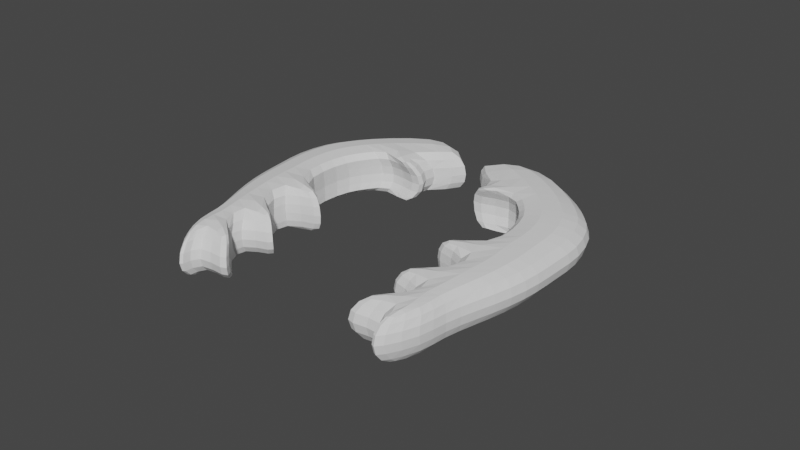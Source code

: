 # Source: parts_option_f1_stagbeetle.blend  (saved by Blender 3.4.6; exported with 4.5.12 LTS)
import bpy
from mathutils import Matrix  # noqa: F401  (used for matrix-valued properties, if any)

bpy.ops.wm.read_factory_settings(use_empty=True)
scene = bpy.context.scene
scene.name = 'Scene'

# ---- collections
col_collection = bpy.data.collections.new('Collection'); scene.collection.children.link(col_collection)

# ---- world
world_world = bpy.data.worlds.new('World'); scene.world = world_world
world_world.use_nodes = True; world_world.node_tree.nodes.clear()
_N = world_world.node_tree.nodes; _L = world_world.node_tree.links
n0 = _N.new('ShaderNodeOutputWorld'); n0.name = 'World Output'; n0.location = (300, 300)
n1 = _N.new('ShaderNodeBackground'); n1.name = 'Background'; n1.location = (10, 300)
n1.inputs[0].default_value = (0.05088, 0.05088, 0.05088, 1.0)
_L.new(n1.outputs[0], n0.inputs[0])
n0.is_active_output = True
world_world.color = (0.05088, 0.05088, 0.05088)
world_world.use_sun_shadow = False
world_world.sun_shadow_jitter_overblur = 0.0

# ---- meshes
me_x = bpy.data.meshes.new('立方体')
me_x.from_pydata([(-0.9971, -1.0, -1.524), (-1.0, -1.0, 1.0), (-0.9971, 1.0, -1.524), (-1.0, 1.0, 1.0), (2.72, -1.0, 2.402), (2.729, -1.0, 2.786), (2.72, 1.0, 2.402), (2.729, 1.0, 2.786), (0.8174, 1.0, -3.462), (0.7714, 1.0, -1.116), (0.8174, -1.0, -3.462), (0.7714, -1.0, -1.116), (-0.07849, 1.0, -3.541), (-0.08044, -1.0, -1.191), (-0.08044, 1.0, -1.191), (-0.07849, -1.0, -3.541), (2.006, 1.0, 1.465), (1.971, -1.0, -0.3199), (1.971, 1.0, -0.3199), (2.006, -1.0, 1.465), (2.483, 1.0, 2.21), (2.477, -1.0, 1.171), (2.477, 1.0, 1.171), (2.483, -1.0, 2.21), (1.391, 1.0, -2.193), (1.378, -1.0, 0.06832), (1.378, 1.0, 0.06832), (1.391, -1.0, -2.193), (0.4026, 1.0, -1.52), (0.4045, -1.0, -3.87), (0.4045, 1.0, -3.87), (0.4026, -1.0, -1.52), (-0.6084, 1.0, -2.691), (-0.3616, -1.0, -0.5459), (-0.3616, 1.0, -0.5459), (-0.6084, -1.0, -2.691), (1.098, 1.0, -2.797), (1.096, -1.0, -0.3387), (1.096, 1.0, -0.3387), (1.098, -1.0, -2.797), (0.163, 1.0, -3.705), (0.1611, -1.0, -1.356), (0.1611, 1.0, -1.356), (0.163, -1.0, -3.705), (1.691, 1.0, 0.9237), (1.692, -1.0, -1.36), (1.692, 1.0, -1.36), (1.691, -1.0, 0.9237), (2.239, 1.0, 0.6583), (2.242, -1.0, 2.178), (2.242, 1.0, 2.178), (2.239, -1.0, 0.6583), (2.294, 1.0, 3.579), (2.397, 1.0, 3.599), (2.397, -1.0, 3.599), (2.294, -1.0, 3.579), (1.722, 1.0, 2.338), (1.781, 1.0, 2.565), (1.781, -1.0, 2.565), (1.722, -1.0, 2.338), (1.059, 1.0, 1.174), (1.131, 1.0, 1.38), (1.131, -1.0, 1.38), (1.059, -1.0, 1.174), (-0.207, 1.0, 0.4928), (-0.1114, 1.0, 0.2316), (-0.1114, -1.0, 0.2316), (-0.207, -1.0, 0.4928), (-1.044, -0.3053, -1.734), (-1.086, -0.3053, 1.624), (2.906, -0.3053, 2.81), (2.911, -0.3053, 3.319), (0.7452, -0.3053, -1.396), (0.8336, -0.3053, -4.527), (-0.1834, -0.3053, -4.414), (-0.2219, -0.3053, -1.289), (2.108, -0.3053, 1.737), (2.097, -0.3053, -0.628), (2.639, -0.3053, 2.613), (2.649, -0.3053, 1.232), (1.466, -0.3053, -2.978), (1.416, -0.3053, 0.03233), (0.3322, -0.3053, -1.844), (0.3706, -0.3053, -4.969), (-0.7989, -0.3053, -3.156), (-0.5514, -0.3053, -0.3623), (1.143, -0.3053, -3.711), (1.102, -0.3053, -0.4405), (0.0936, -0.3053, -4.691), (0.05517, -0.3053, -1.566), (1.759, -0.3053, 1.094), (1.796, -0.3053, -1.944), (2.386, -0.3053, 0.6079), (2.366, -0.3053, 2.628), (2.521, -0.3053, 4.481), (2.404, -0.3053, 4.479), (1.836, -0.3053, 3.255), (1.772, -0.3053, 2.968), (1.116, -0.3053, 1.837), (1.037, -0.3053, 1.58), (-0.279, -0.3053, 0.6111), (-0.3916, -0.3053, 0.9817), (-1.086, 0.5, 1.624), (2.906, 0.5, 2.81), (-1.044, 0.5, -1.734), (2.911, 0.5, 3.319), (0.7452, 0.5, -1.396), (0.8336, 0.5, -4.527), (-0.1834, 0.5, -4.414), (-0.2219, 0.5, -1.289), (2.108, 0.5, 1.737), (2.097, 0.5, -0.628), (2.639, 0.5, 2.613), (2.649, 0.5, 1.232), (1.466, 0.5, -2.978), (1.416, 0.5, 0.03233), (0.3322, 0.5, -1.844), (0.3706, 0.5, -4.969), (-0.7989, 0.5, -3.156), (-0.5514, 0.5, -0.3623), (1.143, 0.5, -3.711), (1.102, 0.5, -0.4405), (0.0936, 0.5, -4.691), (0.05517, 0.5, -1.566), (1.759, 0.5, 1.094), (1.796, 0.5, -1.944), (2.386, 0.5, 0.6079), (2.366, 0.5, 2.628), (2.521, 0.5, 4.481), (2.404, 0.5, 4.479), (1.836, 0.5, 3.255), (1.772, 0.5, 2.968), (1.116, 0.5, 1.837), (1.037, 0.5, 1.58), (-0.279, 0.5, 0.6111), (-0.3916, 0.5, 0.9817)], [], [(104, 102, 3, 2), (22, 20, 7, 6), (70, 71, 5, 4), (35, 33, 1, 0), (79, 70, 4, 21), (85, 69, 1, 33), (87, 72, 11, 37), (83, 73, 10, 29), (39, 37, 11, 10), (30, 28, 9, 8), (32, 34, 14, 12), (84, 74, 15, 35), (89, 75, 13, 41), (43, 41, 13, 15), (51, 49, 19, 17), (93, 76, 19, 49), (91, 77, 17, 45), (46, 44, 16, 18), (71, 78, 23, 5), (4, 5, 23, 21), (92, 79, 21, 51), (48, 50, 20, 22), (36, 38, 26, 24), (86, 80, 27, 39), (45, 47, 25, 27), (90, 81, 25, 47), (10, 11, 31, 29), (72, 82, 31, 11), (40, 42, 28, 30), (88, 83, 29, 43), (68, 84, 35, 0), (2, 3, 34, 32), (33, 13, 66, 67), (15, 13, 33, 35), (73, 86, 39, 10), (8, 9, 38, 36), (27, 25, 37, 39), (26, 38, 60, 61), (74, 88, 43, 15), (12, 14, 42, 40), (29, 31, 41, 43), (82, 89, 41, 31), (16, 44, 56, 57), (17, 19, 47, 45), (24, 26, 44, 46), (80, 91, 45, 27), (18, 16, 50, 48), (77, 92, 51, 17), (112, 20, 53, 128), (21, 23, 49, 51), (94, 95, 55, 54), (49, 23, 54, 55), (20, 50, 52, 53), (93, 49, 55, 95), (96, 97, 59, 58), (110, 16, 57, 130), (90, 47, 59, 97), (47, 19, 58, 59), (98, 99, 63, 62), (87, 37, 63, 99), (115, 26, 61, 132), (37, 25, 62, 63), (100, 101, 67, 66), (109, 14, 65, 134), (14, 34, 64, 65), (85, 33, 67, 101), (119, 85, 101, 135), (13, 75, 100, 66), (134, 135, 101, 100), (25, 81, 98, 62), (121, 87, 99, 133), (132, 133, 99, 98), (124, 90, 97, 131), (19, 76, 96, 58), (130, 131, 97, 96), (127, 93, 95, 129), (128, 129, 95, 94), (23, 78, 94, 54), (111, 126, 92, 77), (114, 125, 91, 80), (116, 123, 89, 82), (108, 122, 88, 74), (107, 120, 86, 73), (104, 118, 84, 68), (122, 117, 83, 88), (106, 116, 82, 72), (124, 115, 81, 90), (120, 114, 80, 86), (126, 113, 79, 92), (105, 112, 78, 71), (125, 111, 77, 91), (127, 110, 76, 93), (123, 109, 75, 89), (118, 108, 74, 84), (117, 107, 73, 83), (121, 106, 72, 87), (119, 102, 69, 85), (113, 103, 70, 79), (103, 105, 71, 70), (0, 1, 69, 68), (6, 7, 105, 103), (22, 6, 103, 113), (34, 3, 102, 119), (38, 9, 106, 121), (30, 8, 107, 117), (32, 12, 108, 118), (42, 14, 109, 123), (50, 16, 110, 127), (46, 18, 111, 125), (7, 20, 112, 105), (48, 22, 113, 126), (36, 24, 114, 120), (44, 26, 115, 124), (9, 28, 116, 106), (40, 30, 117, 122), (2, 32, 118, 104), (8, 36, 120, 107), (12, 40, 122, 108), (28, 42, 123, 116), (24, 46, 125, 114), (18, 48, 126, 111), (53, 52, 129, 128), (50, 127, 129, 52), (57, 56, 131, 130), (44, 124, 131, 56), (61, 60, 133, 132), (38, 121, 133, 60), (65, 64, 135, 134), (34, 119, 135, 64), (75, 109, 134, 100), (81, 115, 132, 98), (76, 110, 130, 96), (78, 112, 128, 94), (68, 69, 102, 104)])
_uv = me_x.uv_layers.new(name='UVマップ')
_uv.uv.foreach_set('vector', [0.375, 0.1875, 0.625, 0.1875, 0.625, 0.25, 0.375, 0.25, 0.375, 0.4688, 0.625, 0.4688, 0.625, 0.5, 0.375, 0.5, 0.375, 0.625, 0.625, 0.625, 0.625, 0.75, 0.375, 0.75, 0.375, 0.9688, 0.625, 0.9688, 0.625, 1.0, 0.375, 1.0, 0.3438, 0.625, 0.375, 0.625, 0.375, 0.75, 0.3438, 0.75, 0.8438, 0.625, 0.875, 0.625, 0.875, 0.75, 0.8438, 0.75, 0.7344, 0.625, 0.75, 0.625, 0.75, 0.75, 0.7344, 0.75, 0.2188, 0.625, 0.25, 0.625, 0.25, 0.75, 0.2188, 0.75, 0.375, 0.8594, 0.625, 0.8594, 0.625, 0.875, 0.375, 0.875, 0.375, 0.3438, 0.625, 0.3438, 0.625, 0.375, 0.375, 0.375, 0.375, 0.2812, 0.625, 0.2812, 0.625, 0.3125, 0.375, 0.3125, 0.1562, 0.625, 0.1875, 0.625, 0.1875, 0.75, 0.1562, 0.75, 0.7969, 0.625, 0.8125, 0.625, 0.8125, 0.75, 0.7969, 0.75, 0.375, 0.9219, 0.625, 0.9219, 0.625, 0.9375, 0.375, 0.9375, 0.375, 0.7969, 0.625, 0.7969, 0.625, 0.8125, 0.375, 0.8125, 0.6719, 0.625, 0.6875, 0.625, 0.6875, 0.75, 0.6719, 0.75, 0.2969, 0.625, 0.3125, 0.625, 0.3125, 0.75, 0.2969, 0.75, 0.375, 0.4219, 0.625, 0.4219, 0.625, 0.4375, 0.375, 0.4375, 0.625, 0.625, 0.6562, 0.625, 0.6562, 0.75, 0.625, 0.75, 0.375, 0.75, 0.625, 0.75, 0.625, 0.7812, 0.375, 0.7812, 0.3281, 0.625, 0.3438, 0.625, 0.3438, 0.75, 0.3281, 0.75, 0.375, 0.4531, 0.625, 0.4531, 0.625, 0.4688, 0.375, 0.4688, 0.375, 0.3906, 0.625, 0.3906, 0.625, 0.4062, 0.375, 0.4062, 0.2656, 0.625, 0.2812, 0.625, 0.2812, 0.75, 0.2656, 0.75, 0.375, 0.8281, 0.625, 0.8281, 0.625, 0.8438, 0.375, 0.8438, 0.7031, 0.625, 0.7188, 0.625, 0.7188, 0.75, 0.7031, 0.75, 0.375, 0.875, 0.625, 0.875, 0.625, 0.9062, 0.375, 0.9062, 0.75, 0.625, 0.7813, 0.625, 0.7812, 0.75, 0.75, 0.75, 0.375, 0.3281, 0.625, 0.3281, 0.625, 0.3438, 0.375, 0.3438, 0.2031, 0.625, 0.2188, 0.625, 0.2188, 0.75, 0.2031, 0.75, 0.125, 0.625, 0.1562, 0.625, 0.1562, 0.75, 0.125, 0.75, 0.375, 0.25, 0.625, 0.25, 0.625, 0.2812, 0.375, 0.2812, 0.625, 0.9688, 0.625, 0.9375, 0.625, 0.9375, 0.625, 0.9688, 0.375, 0.9375, 0.625, 0.9375, 0.625, 0.9688, 0.375, 0.9688, 0.25, 0.625, 0.2656, 0.625, 0.2656, 0.75, 0.25, 0.75, 0.375, 0.375, 0.625, 0.375, 0.625, 0.3906, 0.375, 0.3906, 0.375, 0.8438, 0.625, 0.8438, 0.625, 0.8594, 0.375, 0.8594, 0.625, 0.4062, 0.625, 0.3906, 0.625, 0.3906, 0.625, 0.4062, 0.1875, 0.625, 0.2031, 0.625, 0.2031, 0.75, 0.1875, 0.75, 0.375, 0.3125, 0.625, 0.3125, 0.625, 0.3281, 0.375, 0.3281, 0.375, 0.9062, 0.625, 0.9062, 0.625, 0.9219, 0.375, 0.9219, 0.7813, 0.625, 0.7969, 0.625, 0.7969, 0.75, 0.7812, 0.75, 0.625, 0.4375, 0.625, 0.4219, 0.625, 0.4219, 0.625, 0.4375, 0.375, 0.8125, 0.625, 0.8125, 0.625, 0.8281, 0.375, 0.8281, 0.375, 0.4062, 0.625, 0.4062, 0.625, 0.4219, 0.375, 0.4219, 0.2812, 0.625, 0.2969, 0.625, 0.2969, 0.75, 0.2812, 0.75, 0.375, 0.4375, 0.625, 0.4375, 0.625, 0.4531, 0.375, 0.4531, 0.3125, 0.625, 0.3281, 0.625, 0.3281, 0.75, 0.3125, 0.75, 0.6562, 0.5625, 0.6562, 0.5, 0.6562, 0.5, 0.6562, 0.5625, 0.375, 0.7812, 0.625, 0.7812, 0.625, 0.7969, 0.375, 0.7969, 0.6562, 0.625, 0.6719, 0.625, 0.6719, 0.75, 0.6562, 0.75, 0.625, 0.7969, 0.625, 0.7812, 0.625, 0.7812, 0.625, 0.7969, 0.625, 0.4688, 0.625, 0.4531, 0.625, 0.4531, 0.625, 0.4688, 0.6719, 0.625, 0.6719, 0.75, 0.6719, 0.75, 0.6719, 0.625, 0.6875, 0.625, 0.7031, 0.625, 0.7031, 0.75, 0.6875, 0.75, 0.6875, 0.5625, 0.6875, 0.5, 0.6875, 0.5, 0.6875, 0.5625, 0.7031, 0.625, 0.7031, 0.75, 0.7031, 0.75, 0.7031, 0.625, 0.625, 0.8281, 0.625, 0.8125, 0.625, 0.8125, 0.625, 0.8281, 0.7188, 0.625, 0.7344, 0.625, 0.7344, 0.75, 0.7188, 0.75, 0.7344, 0.625, 0.7344, 0.75, 0.7344, 0.75, 0.7344, 0.625, 0.7188, 0.5625, 0.7188, 0.5, 0.7188, 0.5, 0.7188, 0.5625, 0.625, 0.8594, 0.625, 0.8438, 0.625, 0.8438, 0.625, 0.8594, 0.8125, 0.625, 0.8438, 0.625, 0.8438, 0.75, 0.8125, 0.75, 0.8125, 0.5625, 0.8125, 0.5, 0.8125, 0.5, 0.8125, 0.5625, 0.625, 0.3125, 0.625, 0.2812, 0.625, 0.2812, 0.625, 0.3125, 0.8438, 0.625, 0.8438, 0.75, 0.8438, 0.75, 0.8438, 0.625, 0.8438, 0.5625, 0.8438, 0.625, 0.8438, 0.625, 0.8438, 0.5625, 0.8125, 0.75, 0.8125, 0.625, 0.8125, 0.625, 0.8125, 0.75, 0.8125, 0.5625, 0.8438, 0.5625, 0.8438, 0.625, 0.8125, 0.625, 0.7188, 0.75, 0.7188, 0.625, 0.7188, 0.625, 0.7188, 0.75, 0.7344, 0.5625, 0.7344, 0.625, 0.7344, 0.625, 0.7344, 0.5625, 0.7188, 0.5625, 0.7344, 0.5625, 0.7344, 0.625, 0.7188, 0.625, 0.7031, 0.5625, 0.7031, 0.625, 0.7031, 0.625, 0.7031, 0.5625, 0.6875, 0.75, 0.6875, 0.625, 0.6875, 0.625, 0.6875, 0.75, 0.6875, 0.5625, 0.7031, 0.5625, 0.7031, 0.625, 0.6875, 0.625, 0.6719, 0.5625, 0.6719, 0.625, 0.6719, 0.625, 0.6719, 0.5625, 0.6562, 0.5625, 0.6719, 0.5625, 0.6719, 0.625, 0.6562, 0.625, 0.6562, 0.75, 0.6562, 0.625, 0.6562, 0.625, 0.6562, 0.75, 0.3125, 0.5625, 0.3281, 0.5625, 0.3281, 0.625, 0.3125, 0.625, 0.2812, 0.5625, 0.2969, 0.5625, 0.2969, 0.625, 0.2812, 0.625, 0.7812, 0.5625, 0.7969, 0.5625, 0.7969, 0.625, 0.7813, 0.625, 0.1875, 0.5625, 0.2031, 0.5625, 0.2031, 0.625, 0.1875, 0.625, 0.25, 0.5625, 0.2656, 0.5625, 0.2656, 0.625, 0.25, 0.625, 0.125, 0.5625, 0.1562, 0.5625, 0.1562, 0.625, 0.125, 0.625, 0.2031, 0.5625, 0.2188, 0.5625, 0.2188, 0.625, 0.2031, 0.625, 0.75, 0.5625, 0.7812, 0.5625, 0.7813, 0.625, 0.75, 0.625, 0.7031, 0.5625, 0.7188, 0.5625, 0.7188, 0.625, 0.7031, 0.625, 0.2656, 0.5625, 0.2812, 0.5625, 0.2812, 0.625, 0.2656, 0.625, 0.3281, 0.5625, 0.3438, 0.5625, 0.3438, 0.625, 0.3281, 0.625, 0.625, 0.5625, 0.6562, 0.5625, 0.6562, 0.625, 0.625, 0.625, 0.2969, 0.5625, 0.3125, 0.5625, 0.3125, 0.625, 0.2969, 0.625, 0.6719, 0.5625, 0.6875, 0.5625, 0.6875, 0.625, 0.6719, 0.625, 0.7969, 0.5625, 0.8125, 0.5625, 0.8125, 0.625, 0.7969, 0.625, 0.1562, 0.5625, 0.1875, 0.5625, 0.1875, 0.625, 0.1562, 0.625, 0.2188, 0.5625, 0.25, 0.5625, 0.25, 0.625, 0.2188, 0.625, 0.7344, 0.5625, 0.75, 0.5625, 0.75, 0.625, 0.7344, 0.625, 0.8438, 0.5625, 0.875, 0.5625, 0.875, 0.625, 0.8438, 0.625, 0.3438, 0.5625, 0.375, 0.5625, 0.375, 0.625, 0.3438, 0.625, 0.375, 0.5625, 0.625, 0.5625, 0.625, 0.625, 0.375, 0.625, 0.375, 0.0, 0.625, 0.0, 0.625, 0.125, 0.375, 0.125, 0.375, 0.5, 0.625, 0.5, 0.625, 0.5625, 0.375, 0.5625, 0.3438, 0.5, 0.375, 0.5, 0.375, 0.5625, 0.3438, 0.5625, 0.8438, 0.5, 0.875, 0.5, 0.875, 0.5625, 0.8438, 0.5625, 0.7344, 0.5, 0.75, 0.5, 0.75, 0.5625, 0.7344, 0.5625, 0.2188, 0.5, 0.25, 0.5, 0.25, 0.5625, 0.2188, 0.5625, 0.1562, 0.5, 0.1875, 0.5, 0.1875, 0.5625, 0.1562, 0.5625, 0.7969, 0.5, 0.8125, 0.5, 0.8125, 0.5625, 0.7969, 0.5625, 0.6719, 0.5, 0.6875, 0.5, 0.6875, 0.5625, 0.6719, 0.5625, 0.2969, 0.5, 0.3125, 0.5, 0.3125, 0.5625, 0.2969, 0.5625, 0.625, 0.5, 0.6562, 0.5, 0.6562, 0.5625, 0.625, 0.5625, 0.3281, 0.5, 0.3438, 0.5, 0.3438, 0.5625, 0.3281, 0.5625, 0.2656, 0.5, 0.2812, 0.5, 0.2812, 0.5625, 0.2656, 0.5625, 0.7031, 0.5, 0.7188, 0.5, 0.7188, 0.5625, 0.7031, 0.5625, 0.75, 0.5, 0.7812, 0.5, 0.7812, 0.5625, 0.75, 0.5625, 0.2031, 0.5, 0.2188, 0.5, 0.2188, 0.5625, 0.2031, 0.5625, 0.125, 0.5, 0.1562, 0.5, 0.1562, 0.5625, 0.125, 0.5625, 0.25, 0.5, 0.2656, 0.5, 0.2656, 0.5625, 0.25, 0.5625, 0.1875, 0.5, 0.2031, 0.5, 0.2031, 0.5625, 0.1875, 0.5625, 0.7812, 0.5, 0.7969, 0.5, 0.7969, 0.5625, 0.7812, 0.5625, 0.2812, 0.5, 0.2969, 0.5, 0.2969, 0.5625, 0.2812, 0.5625, 0.3125, 0.5, 0.3281, 0.5, 0.3281, 0.5625, 0.3125, 0.5625, 0.6562, 0.5, 0.6719, 0.5, 0.6719, 0.5625, 0.6562, 0.5625, 0.6719, 0.5, 0.6719, 0.5625, 0.6719, 0.5625, 0.6719, 0.5, 0.6875, 0.5, 0.7031, 0.5, 0.7031, 0.5625, 0.6875, 0.5625, 0.7031, 0.5, 0.7031, 0.5625, 0.7031, 0.5625, 0.7031, 0.5, 0.7188, 0.5, 0.7344, 0.5, 0.7344, 0.5625, 0.7188, 0.5625, 0.7344, 0.5, 0.7344, 0.5625, 0.7344, 0.5625, 0.7344, 0.5, 0.8125, 0.5, 0.8438, 0.5, 0.8438, 0.5625, 0.8125, 0.5625, 0.8438, 0.5, 0.8438, 0.5625, 0.8438, 0.5625, 0.8438, 0.5, 0.8125, 0.625, 0.8125, 0.5625, 0.8125, 0.5625, 0.8125, 0.625, 0.7188, 0.625, 0.7188, 0.5625, 0.7188, 0.5625, 0.7188, 0.625, 0.6875, 0.625, 0.6875, 0.5625, 0.6875, 0.5625, 0.6875, 0.625, 0.6562, 0.625, 0.6562, 0.5625, 0.6562, 0.5625, 0.6562, 0.625, 0.375, 0.125, 0.625, 0.125, 0.625, 0.1875, 0.375, 0.1875])
me_x.update()
me_001 = bpy.data.meshes.new('立方体.001')
me_001.from_pydata([(-0.9971, -1.0, -1.524), (-1.0, -1.0, 1.0), (-0.9971, 1.0, -1.524), (-1.0, 1.0, 1.0), (2.72, -1.0, 2.402), (2.729, -1.0, 2.786), (2.72, 1.0, 2.402), (2.729, 1.0, 2.786), (0.8174, 1.0, -3.462), (0.7714, 1.0, -1.116), (0.8174, -1.0, -3.462), (0.7714, -1.0, -1.116), (-0.07849, 1.0, -3.541), (-0.08044, -1.0, -1.191), (-0.08044, 1.0, -1.191), (-0.07849, -1.0, -3.541), (2.006, 1.0, 1.465), (1.971, -1.0, -0.3199), (1.971, 1.0, -0.3199), (2.006, -1.0, 1.465), (2.483, 1.0, 2.21), (2.477, -1.0, 1.171), (2.477, 1.0, 1.171), (2.483, -1.0, 2.21), (1.391, 1.0, -2.193), (1.378, -1.0, 0.06832), (1.378, 1.0, 0.06832), (1.391, -1.0, -2.193), (0.4026, 1.0, -1.52), (0.4045, -1.0, -3.87), (0.4045, 1.0, -3.87), (0.4026, -1.0, -1.52), (-0.6084, 1.0, -2.691), (-0.3616, -1.0, -0.5459), (-0.3616, 1.0, -0.5459), (-0.6084, -1.0, -2.691), (1.098, 1.0, -2.797), (1.096, -1.0, -0.3387), (1.096, 1.0, -0.3387), (1.098, -1.0, -2.797), (0.163, 1.0, -3.705), (0.1611, -1.0, -1.356), (0.1611, 1.0, -1.356), (0.163, -1.0, -3.705), (1.691, 1.0, 0.9237), (1.692, -1.0, -1.36), (1.692, 1.0, -1.36), (1.691, -1.0, 0.9237), (2.239, 1.0, 0.6583), (2.242, -1.0, 2.178), (2.242, 1.0, 2.178), (2.239, -1.0, 0.6583), (2.294, 1.0, 3.579), (2.397, 1.0, 3.599), (2.397, -1.0, 3.599), (2.294, -1.0, 3.579), (1.722, 1.0, 2.338), (1.781, 1.0, 2.565), (1.781, -1.0, 2.565), (1.722, -1.0, 2.338), (1.059, 1.0, 1.174), (1.131, 1.0, 1.38), (1.131, -1.0, 1.38), (1.059, -1.0, 1.174), (-0.207, 1.0, 0.4928), (-0.1114, 1.0, 0.2316), (-0.1114, -1.0, 0.2316), (-0.207, -1.0, 0.4928), (-1.044, -0.3053, -1.734), (-1.086, -0.3053, 1.624), (2.906, -0.3053, 2.81), (2.911, -0.3053, 3.319), (0.7452, -0.3053, -1.396), (0.8336, -0.3053, -4.527), (-0.1834, -0.3053, -4.414), (-0.2219, -0.3053, -1.289), (2.108, -0.3053, 1.737), (2.097, -0.3053, -0.628), (2.639, -0.3053, 2.613), (2.649, -0.3053, 1.232), (1.466, -0.3053, -2.978), (1.416, -0.3053, 0.03233), (0.3322, -0.3053, -1.844), (0.3706, -0.3053, -4.969), (-0.7989, -0.3053, -3.156), (-0.5514, -0.3053, -0.3623), (1.143, -0.3053, -3.711), (1.102, -0.3053, -0.4405), (0.0936, -0.3053, -4.691), (0.05517, -0.3053, -1.566), (1.759, -0.3053, 1.094), (1.796, -0.3053, -1.944), (2.386, -0.3053, 0.6079), (2.366, -0.3053, 2.628), (2.521, -0.3053, 4.481), (2.404, -0.3053, 4.479), (1.836, -0.3053, 3.255), (1.772, -0.3053, 2.968), (1.116, -0.3053, 1.837), (1.037, -0.3053, 1.58), (-0.279, -0.3053, 0.6111), (-0.3916, -0.3053, 0.9817), (-1.086, 0.5, 1.624), (2.906, 0.5, 2.81), (-1.044, 0.5, -1.734), (2.911, 0.5, 3.319), (0.7452, 0.5, -1.396), (0.8336, 0.5, -4.527), (-0.1834, 0.5, -4.414), (-0.2219, 0.5, -1.289), (2.108, 0.5, 1.737), (2.097, 0.5, -0.628), (2.639, 0.5, 2.613), (2.649, 0.5, 1.232), (1.466, 0.5, -2.978), (1.416, 0.5, 0.03233), (0.3322, 0.5, -1.844), (0.3706, 0.5, -4.969), (-0.7989, 0.5, -3.156), (-0.5514, 0.5, -0.3623), (1.143, 0.5, -3.711), (1.102, 0.5, -0.4405), (0.0936, 0.5, -4.691), (0.05517, 0.5, -1.566), (1.759, 0.5, 1.094), (1.796, 0.5, -1.944), (2.386, 0.5, 0.6079), (2.366, 0.5, 2.628), (2.521, 0.5, 4.481), (2.404, 0.5, 4.479), (1.836, 0.5, 3.255), (1.772, 0.5, 2.968), (1.116, 0.5, 1.837), (1.037, 0.5, 1.58), (-0.279, 0.5, 0.6111), (-0.3916, 0.5, 0.9817)], [], [(104, 102, 3, 2), (22, 20, 7, 6), (70, 71, 5, 4), (35, 33, 1, 0), (79, 70, 4, 21), (85, 69, 1, 33), (87, 72, 11, 37), (83, 73, 10, 29), (39, 37, 11, 10), (30, 28, 9, 8), (32, 34, 14, 12), (84, 74, 15, 35), (89, 75, 13, 41), (43, 41, 13, 15), (51, 49, 19, 17), (93, 76, 19, 49), (91, 77, 17, 45), (46, 44, 16, 18), (71, 78, 23, 5), (4, 5, 23, 21), (92, 79, 21, 51), (48, 50, 20, 22), (36, 38, 26, 24), (86, 80, 27, 39), (45, 47, 25, 27), (90, 81, 25, 47), (10, 11, 31, 29), (72, 82, 31, 11), (40, 42, 28, 30), (88, 83, 29, 43), (68, 84, 35, 0), (2, 3, 34, 32), (33, 13, 66, 67), (15, 13, 33, 35), (73, 86, 39, 10), (8, 9, 38, 36), (27, 25, 37, 39), (26, 38, 60, 61), (74, 88, 43, 15), (12, 14, 42, 40), (29, 31, 41, 43), (82, 89, 41, 31), (16, 44, 56, 57), (17, 19, 47, 45), (24, 26, 44, 46), (80, 91, 45, 27), (18, 16, 50, 48), (77, 92, 51, 17), (112, 20, 53, 128), (21, 23, 49, 51), (94, 95, 55, 54), (49, 23, 54, 55), (20, 50, 52, 53), (93, 49, 55, 95), (96, 97, 59, 58), (110, 16, 57, 130), (90, 47, 59, 97), (47, 19, 58, 59), (98, 99, 63, 62), (87, 37, 63, 99), (115, 26, 61, 132), (37, 25, 62, 63), (100, 101, 67, 66), (109, 14, 65, 134), (14, 34, 64, 65), (85, 33, 67, 101), (119, 85, 101, 135), (13, 75, 100, 66), (134, 135, 101, 100), (25, 81, 98, 62), (121, 87, 99, 133), (132, 133, 99, 98), (124, 90, 97, 131), (19, 76, 96, 58), (130, 131, 97, 96), (127, 93, 95, 129), (128, 129, 95, 94), (23, 78, 94, 54), (111, 126, 92, 77), (114, 125, 91, 80), (116, 123, 89, 82), (108, 122, 88, 74), (107, 120, 86, 73), (104, 118, 84, 68), (122, 117, 83, 88), (106, 116, 82, 72), (124, 115, 81, 90), (120, 114, 80, 86), (126, 113, 79, 92), (105, 112, 78, 71), (125, 111, 77, 91), (127, 110, 76, 93), (123, 109, 75, 89), (118, 108, 74, 84), (117, 107, 73, 83), (121, 106, 72, 87), (119, 102, 69, 85), (113, 103, 70, 79), (103, 105, 71, 70), (0, 1, 69, 68), (6, 7, 105, 103), (22, 6, 103, 113), (34, 3, 102, 119), (38, 9, 106, 121), (30, 8, 107, 117), (32, 12, 108, 118), (42, 14, 109, 123), (50, 16, 110, 127), (46, 18, 111, 125), (7, 20, 112, 105), (48, 22, 113, 126), (36, 24, 114, 120), (44, 26, 115, 124), (9, 28, 116, 106), (40, 30, 117, 122), (2, 32, 118, 104), (8, 36, 120, 107), (12, 40, 122, 108), (28, 42, 123, 116), (24, 46, 125, 114), (18, 48, 126, 111), (53, 52, 129, 128), (50, 127, 129, 52), (57, 56, 131, 130), (44, 124, 131, 56), (61, 60, 133, 132), (38, 121, 133, 60), (65, 64, 135, 134), (34, 119, 135, 64), (75, 109, 134, 100), (81, 115, 132, 98), (76, 110, 130, 96), (78, 112, 128, 94), (68, 69, 102, 104)])
_uv = me_001.uv_layers.new(name='UVマップ')
_uv.uv.foreach_set('vector', [0.375, 0.1875, 0.625, 0.1875, 0.625, 0.25, 0.375, 0.25, 0.375, 0.4688, 0.625, 0.4688, 0.625, 0.5, 0.375, 0.5, 0.375, 0.625, 0.625, 0.625, 0.625, 0.75, 0.375, 0.75, 0.375, 0.9688, 0.625, 0.9688, 0.625, 1.0, 0.375, 1.0, 0.3438, 0.625, 0.375, 0.625, 0.375, 0.75, 0.3438, 0.75, 0.8438, 0.625, 0.875, 0.625, 0.875, 0.75, 0.8438, 0.75, 0.7344, 0.625, 0.75, 0.625, 0.75, 0.75, 0.7344, 0.75, 0.2188, 0.625, 0.25, 0.625, 0.25, 0.75, 0.2188, 0.75, 0.375, 0.8594, 0.625, 0.8594, 0.625, 0.875, 0.375, 0.875, 0.375, 0.3438, 0.625, 0.3438, 0.625, 0.375, 0.375, 0.375, 0.375, 0.2812, 0.625, 0.2812, 0.625, 0.3125, 0.375, 0.3125, 0.1562, 0.625, 0.1875, 0.625, 0.1875, 0.75, 0.1562, 0.75, 0.7969, 0.625, 0.8125, 0.625, 0.8125, 0.75, 0.7969, 0.75, 0.375, 0.9219, 0.625, 0.9219, 0.625, 0.9375, 0.375, 0.9375, 0.375, 0.7969, 0.625, 0.7969, 0.625, 0.8125, 0.375, 0.8125, 0.6719, 0.625, 0.6875, 0.625, 0.6875, 0.75, 0.6719, 0.75, 0.2969, 0.625, 0.3125, 0.625, 0.3125, 0.75, 0.2969, 0.75, 0.375, 0.4219, 0.625, 0.4219, 0.625, 0.4375, 0.375, 0.4375, 0.625, 0.625, 0.6562, 0.625, 0.6562, 0.75, 0.625, 0.75, 0.375, 0.75, 0.625, 0.75, 0.625, 0.7812, 0.375, 0.7812, 0.3281, 0.625, 0.3438, 0.625, 0.3438, 0.75, 0.3281, 0.75, 0.375, 0.4531, 0.625, 0.4531, 0.625, 0.4688, 0.375, 0.4688, 0.375, 0.3906, 0.625, 0.3906, 0.625, 0.4062, 0.375, 0.4062, 0.2656, 0.625, 0.2812, 0.625, 0.2812, 0.75, 0.2656, 0.75, 0.375, 0.8281, 0.625, 0.8281, 0.625, 0.8438, 0.375, 0.8438, 0.7031, 0.625, 0.7188, 0.625, 0.7188, 0.75, 0.7031, 0.75, 0.375, 0.875, 0.625, 0.875, 0.625, 0.9062, 0.375, 0.9062, 0.75, 0.625, 0.7813, 0.625, 0.7812, 0.75, 0.75, 0.75, 0.375, 0.3281, 0.625, 0.3281, 0.625, 0.3438, 0.375, 0.3438, 0.2031, 0.625, 0.2188, 0.625, 0.2188, 0.75, 0.2031, 0.75, 0.125, 0.625, 0.1562, 0.625, 0.1562, 0.75, 0.125, 0.75, 0.375, 0.25, 0.625, 0.25, 0.625, 0.2812, 0.375, 0.2812, 0.625, 0.9688, 0.625, 0.9375, 0.625, 0.9375, 0.625, 0.9688, 0.375, 0.9375, 0.625, 0.9375, 0.625, 0.9688, 0.375, 0.9688, 0.25, 0.625, 0.2656, 0.625, 0.2656, 0.75, 0.25, 0.75, 0.375, 0.375, 0.625, 0.375, 0.625, 0.3906, 0.375, 0.3906, 0.375, 0.8438, 0.625, 0.8438, 0.625, 0.8594, 0.375, 0.8594, 0.625, 0.4062, 0.625, 0.3906, 0.625, 0.3906, 0.625, 0.4062, 0.1875, 0.625, 0.2031, 0.625, 0.2031, 0.75, 0.1875, 0.75, 0.375, 0.3125, 0.625, 0.3125, 0.625, 0.3281, 0.375, 0.3281, 0.375, 0.9062, 0.625, 0.9062, 0.625, 0.9219, 0.375, 0.9219, 0.7813, 0.625, 0.7969, 0.625, 0.7969, 0.75, 0.7812, 0.75, 0.625, 0.4375, 0.625, 0.4219, 0.625, 0.4219, 0.625, 0.4375, 0.375, 0.8125, 0.625, 0.8125, 0.625, 0.8281, 0.375, 0.8281, 0.375, 0.4062, 0.625, 0.4062, 0.625, 0.4219, 0.375, 0.4219, 0.2812, 0.625, 0.2969, 0.625, 0.2969, 0.75, 0.2812, 0.75, 0.375, 0.4375, 0.625, 0.4375, 0.625, 0.4531, 0.375, 0.4531, 0.3125, 0.625, 0.3281, 0.625, 0.3281, 0.75, 0.3125, 0.75, 0.6562, 0.5625, 0.6562, 0.5, 0.6562, 0.5, 0.6562, 0.5625, 0.375, 0.7812, 0.625, 0.7812, 0.625, 0.7969, 0.375, 0.7969, 0.6562, 0.625, 0.6719, 0.625, 0.6719, 0.75, 0.6562, 0.75, 0.625, 0.7969, 0.625, 0.7812, 0.625, 0.7812, 0.625, 0.7969, 0.625, 0.4688, 0.625, 0.4531, 0.625, 0.4531, 0.625, 0.4688, 0.6719, 0.625, 0.6719, 0.75, 0.6719, 0.75, 0.6719, 0.625, 0.6875, 0.625, 0.7031, 0.625, 0.7031, 0.75, 0.6875, 0.75, 0.6875, 0.5625, 0.6875, 0.5, 0.6875, 0.5, 0.6875, 0.5625, 0.7031, 0.625, 0.7031, 0.75, 0.7031, 0.75, 0.7031, 0.625, 0.625, 0.8281, 0.625, 0.8125, 0.625, 0.8125, 0.625, 0.8281, 0.7188, 0.625, 0.7344, 0.625, 0.7344, 0.75, 0.7188, 0.75, 0.7344, 0.625, 0.7344, 0.75, 0.7344, 0.75, 0.7344, 0.625, 0.7188, 0.5625, 0.7188, 0.5, 0.7188, 0.5, 0.7188, 0.5625, 0.625, 0.8594, 0.625, 0.8438, 0.625, 0.8438, 0.625, 0.8594, 0.8125, 0.625, 0.8438, 0.625, 0.8438, 0.75, 0.8125, 0.75, 0.8125, 0.5625, 0.8125, 0.5, 0.8125, 0.5, 0.8125, 0.5625, 0.625, 0.3125, 0.625, 0.2812, 0.625, 0.2812, 0.625, 0.3125, 0.8438, 0.625, 0.8438, 0.75, 0.8438, 0.75, 0.8438, 0.625, 0.8438, 0.5625, 0.8438, 0.625, 0.8438, 0.625, 0.8438, 0.5625, 0.8125, 0.75, 0.8125, 0.625, 0.8125, 0.625, 0.8125, 0.75, 0.8125, 0.5625, 0.8438, 0.5625, 0.8438, 0.625, 0.8125, 0.625, 0.7188, 0.75, 0.7188, 0.625, 0.7188, 0.625, 0.7188, 0.75, 0.7344, 0.5625, 0.7344, 0.625, 0.7344, 0.625, 0.7344, 0.5625, 0.7188, 0.5625, 0.7344, 0.5625, 0.7344, 0.625, 0.7188, 0.625, 0.7031, 0.5625, 0.7031, 0.625, 0.7031, 0.625, 0.7031, 0.5625, 0.6875, 0.75, 0.6875, 0.625, 0.6875, 0.625, 0.6875, 0.75, 0.6875, 0.5625, 0.7031, 0.5625, 0.7031, 0.625, 0.6875, 0.625, 0.6719, 0.5625, 0.6719, 0.625, 0.6719, 0.625, 0.6719, 0.5625, 0.6562, 0.5625, 0.6719, 0.5625, 0.6719, 0.625, 0.6562, 0.625, 0.6562, 0.75, 0.6562, 0.625, 0.6562, 0.625, 0.6562, 0.75, 0.3125, 0.5625, 0.3281, 0.5625, 0.3281, 0.625, 0.3125, 0.625, 0.2812, 0.5625, 0.2969, 0.5625, 0.2969, 0.625, 0.2812, 0.625, 0.7812, 0.5625, 0.7969, 0.5625, 0.7969, 0.625, 0.7813, 0.625, 0.1875, 0.5625, 0.2031, 0.5625, 0.2031, 0.625, 0.1875, 0.625, 0.25, 0.5625, 0.2656, 0.5625, 0.2656, 0.625, 0.25, 0.625, 0.125, 0.5625, 0.1562, 0.5625, 0.1562, 0.625, 0.125, 0.625, 0.2031, 0.5625, 0.2188, 0.5625, 0.2188, 0.625, 0.2031, 0.625, 0.75, 0.5625, 0.7812, 0.5625, 0.7813, 0.625, 0.75, 0.625, 0.7031, 0.5625, 0.7188, 0.5625, 0.7188, 0.625, 0.7031, 0.625, 0.2656, 0.5625, 0.2812, 0.5625, 0.2812, 0.625, 0.2656, 0.625, 0.3281, 0.5625, 0.3438, 0.5625, 0.3438, 0.625, 0.3281, 0.625, 0.625, 0.5625, 0.6562, 0.5625, 0.6562, 0.625, 0.625, 0.625, 0.2969, 0.5625, 0.3125, 0.5625, 0.3125, 0.625, 0.2969, 0.625, 0.6719, 0.5625, 0.6875, 0.5625, 0.6875, 0.625, 0.6719, 0.625, 0.7969, 0.5625, 0.8125, 0.5625, 0.8125, 0.625, 0.7969, 0.625, 0.1562, 0.5625, 0.1875, 0.5625, 0.1875, 0.625, 0.1562, 0.625, 0.2188, 0.5625, 0.25, 0.5625, 0.25, 0.625, 0.2188, 0.625, 0.7344, 0.5625, 0.75, 0.5625, 0.75, 0.625, 0.7344, 0.625, 0.8438, 0.5625, 0.875, 0.5625, 0.875, 0.625, 0.8438, 0.625, 0.3438, 0.5625, 0.375, 0.5625, 0.375, 0.625, 0.3438, 0.625, 0.375, 0.5625, 0.625, 0.5625, 0.625, 0.625, 0.375, 0.625, 0.375, 0.0, 0.625, 0.0, 0.625, 0.125, 0.375, 0.125, 0.375, 0.5, 0.625, 0.5, 0.625, 0.5625, 0.375, 0.5625, 0.3438, 0.5, 0.375, 0.5, 0.375, 0.5625, 0.3438, 0.5625, 0.8438, 0.5, 0.875, 0.5, 0.875, 0.5625, 0.8438, 0.5625, 0.7344, 0.5, 0.75, 0.5, 0.75, 0.5625, 0.7344, 0.5625, 0.2188, 0.5, 0.25, 0.5, 0.25, 0.5625, 0.2188, 0.5625, 0.1562, 0.5, 0.1875, 0.5, 0.1875, 0.5625, 0.1562, 0.5625, 0.7969, 0.5, 0.8125, 0.5, 0.8125, 0.5625, 0.7969, 0.5625, 0.6719, 0.5, 0.6875, 0.5, 0.6875, 0.5625, 0.6719, 0.5625, 0.2969, 0.5, 0.3125, 0.5, 0.3125, 0.5625, 0.2969, 0.5625, 0.625, 0.5, 0.6562, 0.5, 0.6562, 0.5625, 0.625, 0.5625, 0.3281, 0.5, 0.3438, 0.5, 0.3438, 0.5625, 0.3281, 0.5625, 0.2656, 0.5, 0.2812, 0.5, 0.2812, 0.5625, 0.2656, 0.5625, 0.7031, 0.5, 0.7188, 0.5, 0.7188, 0.5625, 0.7031, 0.5625, 0.75, 0.5, 0.7812, 0.5, 0.7812, 0.5625, 0.75, 0.5625, 0.2031, 0.5, 0.2188, 0.5, 0.2188, 0.5625, 0.2031, 0.5625, 0.125, 0.5, 0.1562, 0.5, 0.1562, 0.5625, 0.125, 0.5625, 0.25, 0.5, 0.2656, 0.5, 0.2656, 0.5625, 0.25, 0.5625, 0.1875, 0.5, 0.2031, 0.5, 0.2031, 0.5625, 0.1875, 0.5625, 0.7812, 0.5, 0.7969, 0.5, 0.7969, 0.5625, 0.7812, 0.5625, 0.2812, 0.5, 0.2969, 0.5, 0.2969, 0.5625, 0.2812, 0.5625, 0.3125, 0.5, 0.3281, 0.5, 0.3281, 0.5625, 0.3125, 0.5625, 0.6562, 0.5, 0.6719, 0.5, 0.6719, 0.5625, 0.6562, 0.5625, 0.6719, 0.5, 0.6719, 0.5625, 0.6719, 0.5625, 0.6719, 0.5, 0.6875, 0.5, 0.7031, 0.5, 0.7031, 0.5625, 0.6875, 0.5625, 0.7031, 0.5, 0.7031, 0.5625, 0.7031, 0.5625, 0.7031, 0.5, 0.7188, 0.5, 0.7344, 0.5, 0.7344, 0.5625, 0.7188, 0.5625, 0.7344, 0.5, 0.7344, 0.5625, 0.7344, 0.5625, 0.7344, 0.5, 0.8125, 0.5, 0.8438, 0.5, 0.8438, 0.5625, 0.8125, 0.5625, 0.8438, 0.5, 0.8438, 0.5625, 0.8438, 0.5625, 0.8438, 0.5, 0.8125, 0.625, 0.8125, 0.5625, 0.8125, 0.5625, 0.8125, 0.625, 0.7188, 0.625, 0.7188, 0.5625, 0.7188, 0.5625, 0.7188, 0.625, 0.6875, 0.625, 0.6875, 0.5625, 0.6875, 0.5625, 0.6875, 0.625, 0.6562, 0.625, 0.6562, 0.5625, 0.6562, 0.5625, 0.6562, 0.625, 0.375, 0.125, 0.625, 0.125, 0.625, 0.1875, 0.375, 0.1875])
me_001.update()

# ---- objects
ob_x = bpy.data.objects.new('立方体', me_x)
ob_001 = bpy.data.objects.new('立方体.001', me_001)

# ---- transforms, parenting, visibility, modifiers, constraints
ob_x.location = (2.779, -1.431, -6.176e-16)
ob_x.rotation_euler = (1.58, 0.01694, -1.055)
ob_x.scale = (4.089, 1.217, 1.03)
_m = ob_x.modifiers.new('細分化', 'SUBSURF')
_m.levels = 2
_m.render_levels = 1
ob_001.location = (-3.27, -1.431, 6.176e-16)
ob_001.rotation_euler = (-1.566, 0.02145, -2.005)
ob_001.scale = (4.091, 1.217, 1.029)
_m = ob_001.modifiers.new('細分化', 'SUBSURF')
_m.levels = 2
_m.render_levels = 1

# ---- collection membership
col_collection.objects.link(ob_x)
col_collection.objects.link(ob_001)

# ---- scene / render settings (as saved in the file)
scene.frame_start = 1; scene.frame_end = 250; scene.frame_set(1)
scene.render.engine = 'CYCLES'
scene.cycles.sampling_pattern = 'TABULATED_SOBOL'
scene.cycles.use_light_tree = False
scene.view_settings.view_transform = 'Filmic'
bpy.context.view_layer.update()

# ---- added for rendering (the .blend has no active camera and no usable light): camera, sun
cam_auto = bpy.data.cameras.new('AutoCamera')
cam_auto.lens = 50.0
cam_auto.sensor_width = 36.0
cam_auto.clip_end = 1000.0
ob_auto_camera = bpy.data.objects.new('AutoCamera', cam_auto)
scene.collection.objects.link(ob_auto_camera)
ob_auto_camera.location = (30.108, -40.6368, 23.9422)
ob_auto_camera.rotation_euler = (1.09748, -7.21219e-08, 0.694738)
scene.camera = ob_auto_camera
light_auto_sun = bpy.data.lights.new('AutoSun', 'SUN')
light_auto_sun.energy = 3.0
light_auto_sun.angle = 0.0523599
ob_auto_sun = bpy.data.objects.new('AutoSun', light_auto_sun)
scene.collection.objects.link(ob_auto_sun)
ob_auto_sun.rotation_euler = (0.872665, 0.174533, 0.523599)
bpy.context.view_layer.update()
